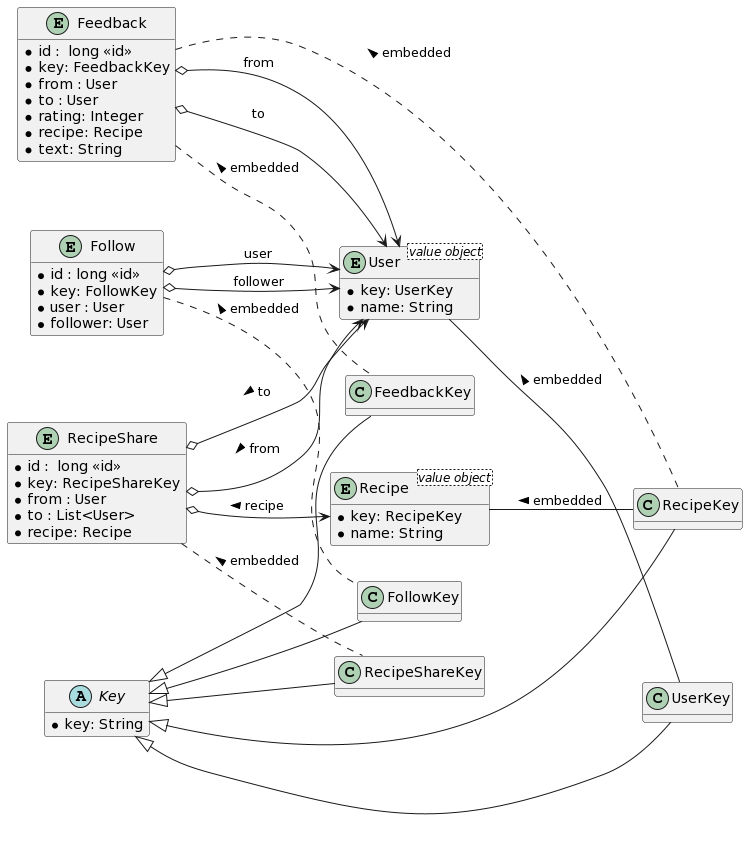

The diagram above was rendered by PlantUML. Its source (embedded in the PNG):
@startuml
hide empty methods
left to right direction

abstract Key  {
   *key: String  
}

class UserKey{
}
entity User <value object> {
   *key: UserKey
   *name: String
}
class FollowKey  {
}
class FeedbackKey  {
}
class RecipeShareKey  {
}

class RecipeKey  {}

entity Recipe <value object> {
   *key: RecipeKey 
   *name: String
}


entity Follow  {
    *id : long <<id>>
    *key: FollowKey
    *user : User
    *follower: User
  
}

entity Feedback  {
    *id :  long <<id>>
    *key: FeedbackKey
    *from : User
    *to : User
    *rating: Integer
    *recipe: Recipe
    *text: String

}
entity RecipeShare  {
    *id :  long <<id>>
    *key: RecipeShareKey
    *from : User
    *to : List<User>
    *recipe: Recipe
}
Follow o--> User : user
Follow o--> User : follower
Follow .. FollowKey : < embedded 
Feedback o--> User : from
Feedback o--> User : to
Feedback .. RecipeKey : < embedded
Feedback .. FeedbackKey : < embedded 
RecipeShare o--> User : < from 
RecipeShare o--> User : < to 
RecipeShare o--> Recipe : < recipe
RecipeShare .. RecipeShareKey: < embedded
Key <|-- RecipeKey
Recipe -- RecipeKey : < embedded
User -- UserKey : < embedded
Key <|-- FeedbackKey
Key <|-- FollowKey
Key <|-- UserKey
Key <|-- RecipeShareKey
@enduml